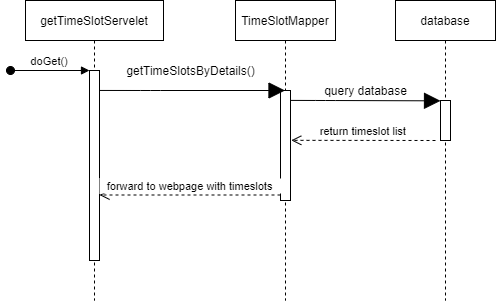

The diagram above was exported from draw.io. Its source (the exported page's mxGraphModel, read from the mxfile embedded in the PNG):
<mxGraphModel dx="678" dy="963" grid="1" gridSize="10" guides="1" tooltips="1" connect="1" arrows="1" fold="1" page="1" pageScale="1" pageWidth="850" pageHeight="1100" math="0" shadow="0">
  <root>
    <mxCell id="0" />
    <mxCell id="1" parent="0" />
    <mxCell id="3nuBFxr9cyL0pnOWT2aG-1" value="getTimeSlotServelet" style="shape=umlLifeline;perimeter=lifelinePerimeter;container=1;collapsible=0;recursiveResize=0;rounded=0;shadow=0;strokeWidth=1;" parent="1" vertex="1">
      <mxGeometry x="90" y="80" width="138" height="300" as="geometry" />
    </mxCell>
    <mxCell id="3nuBFxr9cyL0pnOWT2aG-2" value="" style="points=[];perimeter=orthogonalPerimeter;rounded=0;shadow=0;strokeWidth=1;" parent="3nuBFxr9cyL0pnOWT2aG-1" vertex="1">
      <mxGeometry x="64" y="70" width="10" height="190" as="geometry" />
    </mxCell>
    <mxCell id="3nuBFxr9cyL0pnOWT2aG-3" value="doGet()" style="verticalAlign=bottom;startArrow=oval;endArrow=block;startSize=8;shadow=0;strokeWidth=1;" parent="3nuBFxr9cyL0pnOWT2aG-1" target="3nuBFxr9cyL0pnOWT2aG-2" edge="1">
      <mxGeometry relative="1" as="geometry">
        <mxPoint x="-15" y="70" as="sourcePoint" />
      </mxGeometry>
    </mxCell>
    <mxCell id="3nuBFxr9cyL0pnOWT2aG-5" value="TimeSlotMapper" style="shape=umlLifeline;perimeter=lifelinePerimeter;container=1;collapsible=0;recursiveResize=0;rounded=0;shadow=0;strokeWidth=1;" parent="1" vertex="1">
      <mxGeometry x="300" y="80" width="100" height="300" as="geometry" />
    </mxCell>
    <mxCell id="3nuBFxr9cyL0pnOWT2aG-6" value="" style="points=[];perimeter=orthogonalPerimeter;rounded=0;shadow=0;strokeWidth=1;" parent="3nuBFxr9cyL0pnOWT2aG-5" vertex="1">
      <mxGeometry x="45" y="90" width="10" height="110" as="geometry" />
    </mxCell>
    <mxCell id="3nuBFxr9cyL0pnOWT2aG-7" value="forward to webpage with timeslots" style="verticalAlign=bottom;endArrow=open;dashed=1;endSize=8;exitX=0;exitY=0.95;shadow=0;strokeWidth=1;" parent="1" source="3nuBFxr9cyL0pnOWT2aG-6" target="3nuBFxr9cyL0pnOWT2aG-2" edge="1">
      <mxGeometry relative="1" as="geometry">
        <mxPoint x="275" y="236" as="targetPoint" />
      </mxGeometry>
    </mxCell>
    <mxCell id="AjmjGdDy1Xwut5_aPlG--9" value="database" style="shape=umlLifeline;perimeter=lifelinePerimeter;container=1;collapsible=0;recursiveResize=0;rounded=0;shadow=0;strokeWidth=1;" vertex="1" parent="1">
      <mxGeometry x="460" y="80" width="100" height="300" as="geometry" />
    </mxCell>
    <mxCell id="AjmjGdDy1Xwut5_aPlG--10" value="" style="points=[];perimeter=orthogonalPerimeter;rounded=0;shadow=0;strokeWidth=1;" vertex="1" parent="AjmjGdDy1Xwut5_aPlG--9">
      <mxGeometry x="45" y="100" width="10" height="40" as="geometry" />
    </mxCell>
    <mxCell id="AjmjGdDy1Xwut5_aPlG--11" value="query database" style="html=1;verticalAlign=bottom;endArrow=block;startSize=14;endSize=14;sourcePerimeterSpacing=8;targetPerimeterSpacing=8;exitX=1.054;exitY=0.09;exitDx=0;exitDy=0;exitPerimeter=0;" edge="1" parent="AjmjGdDy1Xwut5_aPlG--9" source="3nuBFxr9cyL0pnOWT2aG-6">
      <mxGeometry width="80" relative="1" as="geometry">
        <mxPoint x="-100" y="100" as="sourcePoint" />
        <mxPoint x="45" y="100.34" as="targetPoint" />
        <Array as="points">
          <mxPoint x="-70" y="100" />
        </Array>
      </mxGeometry>
    </mxCell>
    <mxCell id="AjmjGdDy1Xwut5_aPlG--12" value="return timeslot list" style="verticalAlign=bottom;endArrow=open;dashed=1;endSize=8;exitX=0;exitY=0.95;shadow=0;strokeWidth=1;entryX=1.078;entryY=0.453;entryDx=0;entryDy=0;entryPerimeter=0;" edge="1" parent="AjmjGdDy1Xwut5_aPlG--9" target="3nuBFxr9cyL0pnOWT2aG-6">
      <mxGeometry relative="1" as="geometry">
        <mxPoint x="-100" y="140" as="targetPoint" />
        <mxPoint x="40" y="140" as="sourcePoint" />
        <mxPoint as="offset" />
      </mxGeometry>
    </mxCell>
    <mxCell id="AjmjGdDy1Xwut5_aPlG--8" value="getTimeSlotsByDetails()" style="html=1;verticalAlign=bottom;endArrow=block;startSize=14;endSize=14;sourcePerimeterSpacing=8;targetPerimeterSpacing=8;exitX=1.023;exitY=0.105;exitDx=0;exitDy=0;exitPerimeter=0;" edge="1" parent="1" source="3nuBFxr9cyL0pnOWT2aG-2" target="3nuBFxr9cyL0pnOWT2aG-5">
      <mxGeometry x="-0.024" y="10" width="80" relative="1" as="geometry">
        <mxPoint x="200" y="170" as="sourcePoint" />
        <mxPoint x="340" y="170" as="targetPoint" />
        <Array as="points">
          <mxPoint x="215" y="170" />
        </Array>
        <mxPoint as="offset" />
      </mxGeometry>
    </mxCell>
  </root>
</mxGraphModel>